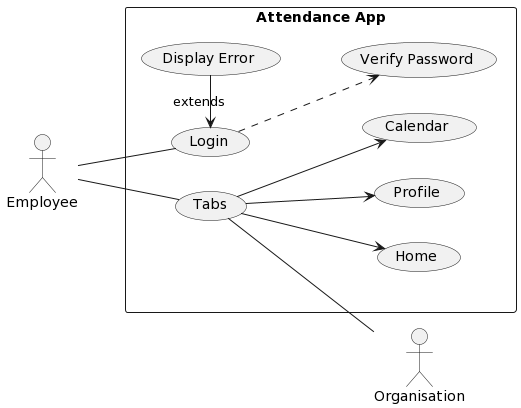

The diagram above was rendered by PlantUML. Its source (embedded in the PNG):
@startuml
left to right direction
actor "Employee" as emp
actor "Organisation" as orgsn
rectangle "Attendance App"{
  usecase "Login" as UC1
  usecase "Tabs" as UC2
  usecase "Verify Password" as UC3
  usecase "Display Error" as UC4

  together {
  (Home) as UC5
  (Profile) as UC6
  (Calendar) as UC7
  }
}
emp -- UC1
emp -- UC2
UC1 ..> UC3
UC1 <- UC4 : extends
UC2 -- orgsn
UC2 -down-> UC5
UC2 --> UC6
UC2 --> UC7
@enduml